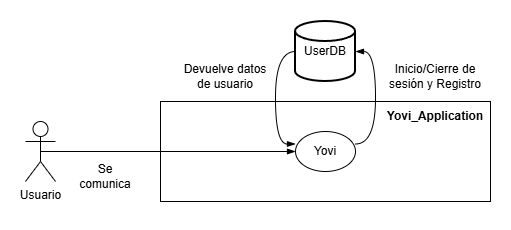

The diagram above was exported from draw.io. Its source (the exported page's mxGraphModel, read from the mxfile embedded in the PNG):
<mxGraphModel dx="692" dy="603" grid="1" gridSize="10" guides="1" tooltips="1" connect="1" arrows="1" fold="1" page="1" pageScale="1" pageWidth="827" pageHeight="1169" math="0" shadow="0">
  <root>
    <mxCell id="0" />
    <mxCell id="1" parent="0" />
    <mxCell id="3ufz7SAu8j2lfkJNfKjB-2" parent="1" style="rounded=0;whiteSpace=wrap;html=1;" value="" vertex="1">
      <mxGeometry height="100" width="330" x="205" y="210" as="geometry" />
    </mxCell>
    <mxCell id="3ufz7SAu8j2lfkJNfKjB-17" edge="1" parent="1" source="3ufz7SAu8j2lfkJNfKjB-1" style="edgeStyle=orthogonalEdgeStyle;rounded=0;orthogonalLoop=1;jettySize=auto;html=1;exitX=0.5;exitY=0.5;exitDx=0;exitDy=0;exitPerimeter=0;curved=1;endArrow=blockThin;endFill=1;" target="3ufz7SAu8j2lfkJNfKjB-5">
      <mxGeometry relative="1" as="geometry" />
    </mxCell>
    <mxCell id="3ufz7SAu8j2lfkJNfKjB-1" parent="1" style="shape=umlActor;verticalLabelPosition=bottom;verticalAlign=top;html=1;outlineConnect=0;" value="Usuario" vertex="1">
      <mxGeometry height="60" width="30" x="70" y="230" as="geometry" />
    </mxCell>
    <mxCell id="3ufz7SAu8j2lfkJNfKjB-3" parent="1" style="text;html=1;whiteSpace=wrap;strokeColor=none;fillColor=none;align=center;verticalAlign=middle;rounded=0;" value="&lt;b&gt;Yovi_Application&lt;/b&gt;" vertex="1">
      <mxGeometry height="30" width="60" x="450" y="210" as="geometry" />
    </mxCell>
    <mxCell id="3ufz7SAu8j2lfkJNfKjB-4" parent="1" style="ellipse;whiteSpace=wrap;html=1;" value="" vertex="1">
      <mxGeometry height="40" width="60" x="340" y="240" as="geometry" />
    </mxCell>
    <mxCell id="3ufz7SAu8j2lfkJNfKjB-5" parent="1" style="text;html=1;whiteSpace=wrap;strokeColor=none;fillColor=none;align=center;verticalAlign=middle;rounded=0;" value="Yovi" vertex="1">
      <mxGeometry height="30" width="60" x="340" y="245" as="geometry" />
    </mxCell>
    <mxCell id="3ufz7SAu8j2lfkJNfKjB-14" edge="1" parent="1" source="3ufz7SAu8j2lfkJNfKjB-13" style="edgeStyle=orthogonalEdgeStyle;rounded=0;orthogonalLoop=1;jettySize=auto;html=1;exitX=0;exitY=0.5;exitDx=0;exitDy=0;exitPerimeter=0;entryX=0;entryY=0.25;entryDx=0;entryDy=0;endArrow=blockThin;endFill=1;curved=1;" target="3ufz7SAu8j2lfkJNfKjB-5">
      <mxGeometry relative="1" as="geometry" />
    </mxCell>
    <mxCell id="3ufz7SAu8j2lfkJNfKjB-13" parent="1" style="strokeWidth=2;html=1;shape=mxgraph.flowchart.database;whiteSpace=wrap;" value="UserDB" vertex="1">
      <mxGeometry height="60" width="60" x="340" y="130" as="geometry" />
    </mxCell>
    <mxCell id="3ufz7SAu8j2lfkJNfKjB-16" edge="1" parent="1" source="3ufz7SAu8j2lfkJNfKjB-5" style="edgeStyle=orthogonalEdgeStyle;rounded=0;orthogonalLoop=1;jettySize=auto;html=1;exitX=1;exitY=0.25;exitDx=0;exitDy=0;entryX=1;entryY=0.5;entryDx=0;entryDy=0;entryPerimeter=0;curved=1;endArrow=blockThin;endFill=1;" target="3ufz7SAu8j2lfkJNfKjB-13">
      <mxGeometry relative="1" as="geometry" />
    </mxCell>
    <mxCell id="3ufz7SAu8j2lfkJNfKjB-18" parent="1" style="text;html=1;whiteSpace=wrap;strokeColor=none;fillColor=none;align=center;verticalAlign=middle;rounded=0;" value="Se comunica" vertex="1">
      <mxGeometry height="30" width="60" x="120" y="270" as="geometry" />
    </mxCell>
    <mxCell id="3ufz7SAu8j2lfkJNfKjB-20" parent="1" style="text;html=1;whiteSpace=wrap;strokeColor=none;fillColor=none;align=center;verticalAlign=middle;rounded=0;" value="Devuelve datos de usuario" vertex="1">
      <mxGeometry height="30" width="100" x="220" y="170" as="geometry" />
    </mxCell>
    <mxCell id="3ufz7SAu8j2lfkJNfKjB-21" parent="1" style="text;html=1;whiteSpace=wrap;strokeColor=none;fillColor=none;align=center;verticalAlign=middle;rounded=0;" value="Inicio/Cierre de sesión y Registro" vertex="1">
      <mxGeometry height="30" width="110" x="425" y="170" as="geometry" />
    </mxCell>
    <mxCell id="Wz_CMrCUlHTd3GczkGY_-1" edge="1" parent="1" source="3ufz7SAu8j2lfkJNfKjB-2" style="edgeStyle=orthogonalEdgeStyle;rounded=0;orthogonalLoop=1;jettySize=auto;html=1;exitX=0.5;exitY=1;exitDx=0;exitDy=0;" target="3ufz7SAu8j2lfkJNfKjB-2">
      <mxGeometry relative="1" as="geometry" />
    </mxCell>
  </root>
</mxGraphModel>